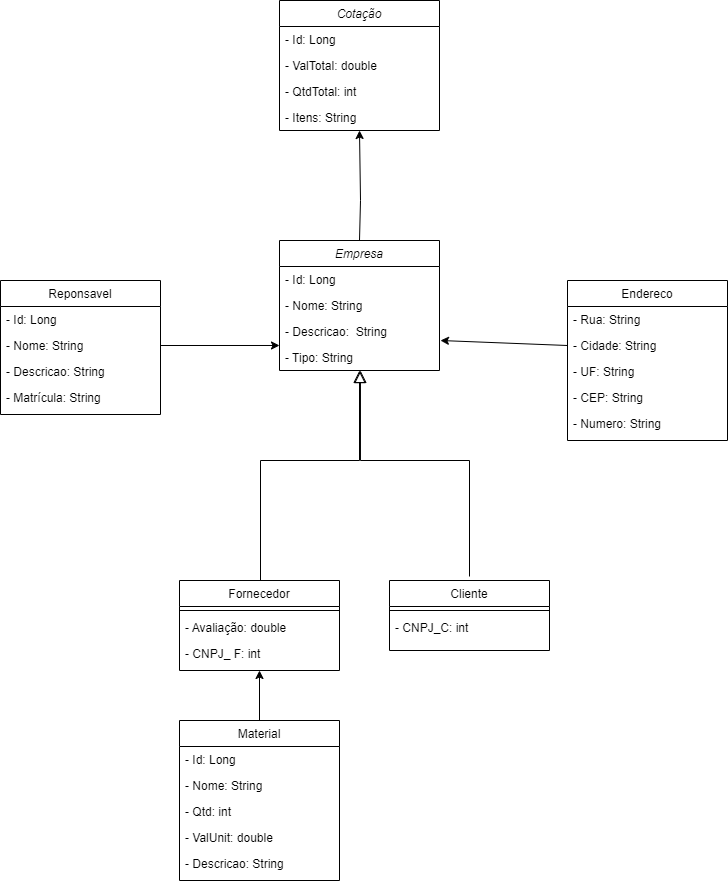

The diagram above was exported from draw.io. Its source (the exported page's mxGraphModel, read from the mxfile embedded in the PNG):
<mxGraphModel dx="839" dy="454" grid="1" gridSize="10" guides="1" tooltips="1" connect="1" arrows="1" fold="1" page="1" pageScale="1" pageWidth="827" pageHeight="1169" math="0" shadow="0">
  <root>
    <mxCell id="WIyWlLk6GJQsqaUBKTNV-0" />
    <mxCell id="WIyWlLk6GJQsqaUBKTNV-1" parent="WIyWlLk6GJQsqaUBKTNV-0" />
    <mxCell id="zkfFHV4jXpPFQw0GAbJ--0" value="Empresa" style="swimlane;fontStyle=2;align=center;verticalAlign=top;childLayout=stackLayout;horizontal=1;startSize=26;horizontalStack=0;resizeParent=1;resizeLast=0;collapsible=1;marginBottom=0;rounded=0;shadow=0;strokeWidth=1;" parent="WIyWlLk6GJQsqaUBKTNV-1" vertex="1">
      <mxGeometry x="379" y="300" width="160" height="130" as="geometry">
        <mxRectangle x="230" y="140" width="160" height="26" as="alternateBounds" />
      </mxGeometry>
    </mxCell>
    <mxCell id="zkfFHV4jXpPFQw0GAbJ--1" value="- Id: Long" style="text;align=left;verticalAlign=top;spacingLeft=4;spacingRight=4;overflow=hidden;rotatable=0;points=[[0,0.5],[1,0.5]];portConstraint=eastwest;" parent="zkfFHV4jXpPFQw0GAbJ--0" vertex="1">
      <mxGeometry y="26" width="160" height="26" as="geometry" />
    </mxCell>
    <mxCell id="zkfFHV4jXpPFQw0GAbJ--2" value="- Nome: String" style="text;align=left;verticalAlign=top;spacingLeft=4;spacingRight=4;overflow=hidden;rotatable=0;points=[[0,0.5],[1,0.5]];portConstraint=eastwest;rounded=0;shadow=0;html=0;" parent="zkfFHV4jXpPFQw0GAbJ--0" vertex="1">
      <mxGeometry y="52" width="160" height="26" as="geometry" />
    </mxCell>
    <mxCell id="zkfFHV4jXpPFQw0GAbJ--3" value="- Descricao:  String" style="text;align=left;verticalAlign=top;spacingLeft=4;spacingRight=4;overflow=hidden;rotatable=0;points=[[0,0.5],[1,0.5]];portConstraint=eastwest;rounded=0;shadow=0;html=0;" parent="zkfFHV4jXpPFQw0GAbJ--0" vertex="1">
      <mxGeometry y="78" width="160" height="26" as="geometry" />
    </mxCell>
    <mxCell id="Q-hr_YLDJkXpDkqQz0P--0" value="- Tipo: String" style="text;align=left;verticalAlign=top;spacingLeft=4;spacingRight=4;overflow=hidden;rotatable=0;points=[[0,0.5],[1,0.5]];portConstraint=eastwest;rounded=0;shadow=0;html=0;" vertex="1" parent="zkfFHV4jXpPFQw0GAbJ--0">
      <mxGeometry y="104" width="160" height="26" as="geometry" />
    </mxCell>
    <mxCell id="zkfFHV4jXpPFQw0GAbJ--6" value="Fornecedor" style="swimlane;fontStyle=0;align=center;verticalAlign=top;childLayout=stackLayout;horizontal=1;startSize=26;horizontalStack=0;resizeParent=1;resizeLast=0;collapsible=1;marginBottom=0;rounded=0;shadow=0;strokeWidth=1;" parent="WIyWlLk6GJQsqaUBKTNV-1" vertex="1">
      <mxGeometry x="279" y="640" width="160" height="90" as="geometry">
        <mxRectangle x="120" y="360" width="160" height="26" as="alternateBounds" />
      </mxGeometry>
    </mxCell>
    <mxCell id="zkfFHV4jXpPFQw0GAbJ--9" value="" style="line;html=1;strokeWidth=1;align=left;verticalAlign=middle;spacingTop=-1;spacingLeft=3;spacingRight=3;rotatable=0;labelPosition=right;points=[];portConstraint=eastwest;" parent="zkfFHV4jXpPFQw0GAbJ--6" vertex="1">
      <mxGeometry y="26" width="160" height="8" as="geometry" />
    </mxCell>
    <mxCell id="x_IcVmUz9flfWzQAmu4S-89" value="- Avaliação: double" style="text;align=left;verticalAlign=top;spacingLeft=4;spacingRight=4;overflow=hidden;rotatable=0;points=[[0,0.5],[1,0.5]];portConstraint=eastwest;rounded=0;shadow=0;html=0;" parent="zkfFHV4jXpPFQw0GAbJ--6" vertex="1">
      <mxGeometry y="34" width="160" height="26" as="geometry" />
    </mxCell>
    <mxCell id="Q-hr_YLDJkXpDkqQz0P--1" value="- CNPJ_ F: int" style="text;align=left;verticalAlign=top;spacingLeft=4;spacingRight=4;overflow=hidden;rotatable=0;points=[[0,0.5],[1,0.5]];portConstraint=eastwest;rounded=0;shadow=0;html=0;" vertex="1" parent="zkfFHV4jXpPFQw0GAbJ--6">
      <mxGeometry y="60" width="160" height="26" as="geometry" />
    </mxCell>
    <mxCell id="zkfFHV4jXpPFQw0GAbJ--12" value="" style="endArrow=block;endSize=10;endFill=0;shadow=0;strokeWidth=1;rounded=0;edgeStyle=elbowEdgeStyle;elbow=vertical;entryX=0.5;entryY=1;entryDx=0;entryDy=0;entryPerimeter=0;" parent="WIyWlLk6GJQsqaUBKTNV-1" source="zkfFHV4jXpPFQw0GAbJ--6" target="Q-hr_YLDJkXpDkqQz0P--0" edge="1">
      <mxGeometry width="160" relative="1" as="geometry">
        <mxPoint x="359" y="463" as="sourcePoint" />
        <mxPoint x="359" y="463" as="targetPoint" />
        <Array as="points">
          <mxPoint x="360" y="520" />
          <mxPoint x="459" y="520" />
        </Array>
      </mxGeometry>
    </mxCell>
    <mxCell id="zkfFHV4jXpPFQw0GAbJ--13" value="Cliente" style="swimlane;fontStyle=0;align=center;verticalAlign=top;childLayout=stackLayout;horizontal=1;startSize=26;horizontalStack=0;resizeParent=1;resizeLast=0;collapsible=1;marginBottom=0;rounded=0;shadow=0;strokeWidth=1;" parent="WIyWlLk6GJQsqaUBKTNV-1" vertex="1">
      <mxGeometry x="489" y="640" width="160" height="70" as="geometry">
        <mxRectangle x="340" y="380" width="170" height="26" as="alternateBounds" />
      </mxGeometry>
    </mxCell>
    <mxCell id="zkfFHV4jXpPFQw0GAbJ--15" value="" style="line;html=1;strokeWidth=1;align=left;verticalAlign=middle;spacingTop=-1;spacingLeft=3;spacingRight=3;rotatable=0;labelPosition=right;points=[];portConstraint=eastwest;" parent="zkfFHV4jXpPFQw0GAbJ--13" vertex="1">
      <mxGeometry y="26" width="160" height="8" as="geometry" />
    </mxCell>
    <mxCell id="Q-hr_YLDJkXpDkqQz0P--2" value="- CNPJ_C: int" style="text;align=left;verticalAlign=top;spacingLeft=4;spacingRight=4;overflow=hidden;rotatable=0;points=[[0,0.5],[1,0.5]];portConstraint=eastwest;rounded=0;shadow=0;html=0;" vertex="1" parent="zkfFHV4jXpPFQw0GAbJ--13">
      <mxGeometry y="34" width="160" height="26" as="geometry" />
    </mxCell>
    <mxCell id="zkfFHV4jXpPFQw0GAbJ--16" value="" style="endArrow=block;endSize=10;endFill=0;shadow=0;strokeWidth=1;rounded=0;edgeStyle=elbowEdgeStyle;elbow=vertical;entryX=0.506;entryY=1.154;entryDx=0;entryDy=0;entryPerimeter=0;" parent="WIyWlLk6GJQsqaUBKTNV-1" edge="1">
      <mxGeometry width="160" relative="1" as="geometry">
        <mxPoint x="569" y="636" as="sourcePoint" />
        <mxPoint x="459.96000000000004" y="430.004" as="targetPoint" />
        <Array as="points">
          <mxPoint x="510" y="520" />
        </Array>
      </mxGeometry>
    </mxCell>
    <mxCell id="zkfFHV4jXpPFQw0GAbJ--17" value="Endereco" style="swimlane;fontStyle=0;align=center;verticalAlign=top;childLayout=stackLayout;horizontal=1;startSize=26;horizontalStack=0;resizeParent=1;resizeLast=0;collapsible=1;marginBottom=0;rounded=0;shadow=0;strokeWidth=1;" parent="WIyWlLk6GJQsqaUBKTNV-1" vertex="1">
      <mxGeometry x="667" y="340" width="160" height="160" as="geometry">
        <mxRectangle x="550" y="140" width="160" height="26" as="alternateBounds" />
      </mxGeometry>
    </mxCell>
    <mxCell id="zkfFHV4jXpPFQw0GAbJ--18" value="- Rua: String" style="text;align=left;verticalAlign=top;spacingLeft=4;spacingRight=4;overflow=hidden;rotatable=0;points=[[0,0.5],[1,0.5]];portConstraint=eastwest;" parent="zkfFHV4jXpPFQw0GAbJ--17" vertex="1">
      <mxGeometry y="26" width="160" height="26" as="geometry" />
    </mxCell>
    <mxCell id="x_IcVmUz9flfWzQAmu4S-93" value="- Cidade: String" style="text;align=left;verticalAlign=top;spacingLeft=4;spacingRight=4;overflow=hidden;rotatable=0;points=[[0,0.5],[1,0.5]];portConstraint=eastwest;rounded=0;shadow=0;html=0;" parent="zkfFHV4jXpPFQw0GAbJ--17" vertex="1">
      <mxGeometry y="52" width="160" height="26" as="geometry" />
    </mxCell>
    <mxCell id="zkfFHV4jXpPFQw0GAbJ--20" value="- UF: String" style="text;align=left;verticalAlign=top;spacingLeft=4;spacingRight=4;overflow=hidden;rotatable=0;points=[[0,0.5],[1,0.5]];portConstraint=eastwest;rounded=0;shadow=0;html=0;" parent="zkfFHV4jXpPFQw0GAbJ--17" vertex="1">
      <mxGeometry y="78" width="160" height="26" as="geometry" />
    </mxCell>
    <mxCell id="zkfFHV4jXpPFQw0GAbJ--21" value="- CEP: String" style="text;align=left;verticalAlign=top;spacingLeft=4;spacingRight=4;overflow=hidden;rotatable=0;points=[[0,0.5],[1,0.5]];portConstraint=eastwest;rounded=0;shadow=0;html=0;" parent="zkfFHV4jXpPFQw0GAbJ--17" vertex="1">
      <mxGeometry y="104" width="160" height="26" as="geometry" />
    </mxCell>
    <mxCell id="zkfFHV4jXpPFQw0GAbJ--22" value="- Numero: String" style="text;align=left;verticalAlign=top;spacingLeft=4;spacingRight=4;overflow=hidden;rotatable=0;points=[[0,0.5],[1,0.5]];portConstraint=eastwest;rounded=0;shadow=0;html=0;" parent="zkfFHV4jXpPFQw0GAbJ--17" vertex="1">
      <mxGeometry y="130" width="160" height="26" as="geometry" />
    </mxCell>
    <mxCell id="x_IcVmUz9flfWzQAmu4S-16" value="Reponsavel" style="swimlane;fontStyle=0;align=center;verticalAlign=top;childLayout=stackLayout;horizontal=1;startSize=26;horizontalStack=0;resizeParent=1;resizeLast=0;collapsible=1;marginBottom=0;rounded=0;shadow=0;strokeWidth=1;" parent="WIyWlLk6GJQsqaUBKTNV-1" vertex="1">
      <mxGeometry x="100" y="340" width="160" height="134" as="geometry">
        <mxRectangle x="230" y="140" width="160" height="26" as="alternateBounds" />
      </mxGeometry>
    </mxCell>
    <mxCell id="x_IcVmUz9flfWzQAmu4S-17" value="- Id: Long" style="text;align=left;verticalAlign=top;spacingLeft=4;spacingRight=4;overflow=hidden;rotatable=0;points=[[0,0.5],[1,0.5]];portConstraint=eastwest;" parent="x_IcVmUz9flfWzQAmu4S-16" vertex="1">
      <mxGeometry y="26" width="160" height="26" as="geometry" />
    </mxCell>
    <mxCell id="x_IcVmUz9flfWzQAmu4S-18" value="- Nome: String" style="text;align=left;verticalAlign=top;spacingLeft=4;spacingRight=4;overflow=hidden;rotatable=0;points=[[0,0.5],[1,0.5]];portConstraint=eastwest;rounded=0;shadow=0;html=0;" parent="x_IcVmUz9flfWzQAmu4S-16" vertex="1">
      <mxGeometry y="52" width="160" height="26" as="geometry" />
    </mxCell>
    <mxCell id="x_IcVmUz9flfWzQAmu4S-19" value="- Descricao: String" style="text;align=left;verticalAlign=top;spacingLeft=4;spacingRight=4;overflow=hidden;rotatable=0;points=[[0,0.5],[1,0.5]];portConstraint=eastwest;rounded=0;shadow=0;html=0;" parent="x_IcVmUz9flfWzQAmu4S-16" vertex="1">
      <mxGeometry y="78" width="160" height="26" as="geometry" />
    </mxCell>
    <mxCell id="x_IcVmUz9flfWzQAmu4S-20" value="- Matrícula: String" style="text;align=left;verticalAlign=top;spacingLeft=4;spacingRight=4;overflow=hidden;rotatable=0;points=[[0,0.5],[1,0.5]];portConstraint=eastwest;rounded=0;shadow=0;html=0;" parent="x_IcVmUz9flfWzQAmu4S-16" vertex="1">
      <mxGeometry y="104" width="160" height="30" as="geometry" />
    </mxCell>
    <mxCell id="x_IcVmUz9flfWzQAmu4S-26" value="" style="endArrow=classic;html=1;rounded=0;exitX=1;exitY=0.5;exitDx=0;exitDy=0;entryX=0;entryY=0.038;entryDx=0;entryDy=0;entryPerimeter=0;" parent="WIyWlLk6GJQsqaUBKTNV-1" source="x_IcVmUz9flfWzQAmu4S-18" edge="1">
      <mxGeometry width="50" height="50" relative="1" as="geometry">
        <mxPoint x="250" y="404.5" as="sourcePoint" />
        <mxPoint x="379" y="404.98800000000006" as="targetPoint" />
      </mxGeometry>
    </mxCell>
    <mxCell id="x_IcVmUz9flfWzQAmu4S-27" value="Material" style="swimlane;fontStyle=0;align=center;verticalAlign=top;childLayout=stackLayout;horizontal=1;startSize=26;horizontalStack=0;resizeParent=1;resizeLast=0;collapsible=1;marginBottom=0;rounded=0;shadow=0;strokeWidth=1;" parent="WIyWlLk6GJQsqaUBKTNV-1" vertex="1">
      <mxGeometry x="279" y="780" width="160" height="160" as="geometry">
        <mxRectangle x="230" y="140" width="160" height="26" as="alternateBounds" />
      </mxGeometry>
    </mxCell>
    <mxCell id="x_IcVmUz9flfWzQAmu4S-28" value="- Id: Long" style="text;align=left;verticalAlign=top;spacingLeft=4;spacingRight=4;overflow=hidden;rotatable=0;points=[[0,0.5],[1,0.5]];portConstraint=eastwest;" parent="x_IcVmUz9flfWzQAmu4S-27" vertex="1">
      <mxGeometry y="26" width="160" height="26" as="geometry" />
    </mxCell>
    <mxCell id="x_IcVmUz9flfWzQAmu4S-38" value="- Nome: String" style="text;align=left;verticalAlign=top;spacingLeft=4;spacingRight=4;overflow=hidden;rotatable=0;points=[[0,0.5],[1,0.5]];portConstraint=eastwest;rounded=0;shadow=0;html=0;" parent="x_IcVmUz9flfWzQAmu4S-27" vertex="1">
      <mxGeometry y="52" width="160" height="26" as="geometry" />
    </mxCell>
    <mxCell id="x_IcVmUz9flfWzQAmu4S-31" value="- Qtd: int" style="text;align=left;verticalAlign=top;spacingLeft=4;spacingRight=4;overflow=hidden;rotatable=0;points=[[0,0.5],[1,0.5]];portConstraint=eastwest;rounded=0;shadow=0;html=0;" parent="x_IcVmUz9flfWzQAmu4S-27" vertex="1">
      <mxGeometry y="78" width="160" height="26" as="geometry" />
    </mxCell>
    <mxCell id="x_IcVmUz9flfWzQAmu4S-29" value="- ValUnit: double" style="text;align=left;verticalAlign=top;spacingLeft=4;spacingRight=4;overflow=hidden;rotatable=0;points=[[0,0.5],[1,0.5]];portConstraint=eastwest;rounded=0;shadow=0;html=0;" parent="x_IcVmUz9flfWzQAmu4S-27" vertex="1">
      <mxGeometry y="104" width="160" height="26" as="geometry" />
    </mxCell>
    <mxCell id="x_IcVmUz9flfWzQAmu4S-30" value="- Descricao: String" style="text;align=left;verticalAlign=top;spacingLeft=4;spacingRight=4;overflow=hidden;rotatable=0;points=[[0,0.5],[1,0.5]];portConstraint=eastwest;rounded=0;shadow=0;html=0;" parent="x_IcVmUz9flfWzQAmu4S-27" vertex="1">
      <mxGeometry y="130" width="160" height="26" as="geometry" />
    </mxCell>
    <mxCell id="x_IcVmUz9flfWzQAmu4S-32" value="" style="endArrow=classic;html=1;rounded=0;entryX=0.5;entryY=1;entryDx=0;entryDy=0;exitX=0.5;exitY=0;exitDx=0;exitDy=0;" parent="WIyWlLk6GJQsqaUBKTNV-1" source="x_IcVmUz9flfWzQAmu4S-27" target="zkfFHV4jXpPFQw0GAbJ--6" edge="1">
      <mxGeometry width="50" height="50" relative="1" as="geometry">
        <mxPoint x="358.5" y="770" as="sourcePoint" />
        <mxPoint x="358.5" y="720" as="targetPoint" />
        <Array as="points" />
      </mxGeometry>
    </mxCell>
    <mxCell id="x_IcVmUz9flfWzQAmu4S-77" value="Cotação" style="swimlane;fontStyle=2;align=center;verticalAlign=top;childLayout=stackLayout;horizontal=1;startSize=26;horizontalStack=0;resizeParent=1;resizeLast=0;collapsible=1;marginBottom=0;rounded=0;shadow=0;strokeWidth=1;" parent="WIyWlLk6GJQsqaUBKTNV-1" vertex="1">
      <mxGeometry x="379" y="60" width="160" height="130" as="geometry">
        <mxRectangle x="230" y="140" width="160" height="26" as="alternateBounds" />
      </mxGeometry>
    </mxCell>
    <mxCell id="x_IcVmUz9flfWzQAmu4S-84" value="- Id: Long" style="text;align=left;verticalAlign=top;spacingLeft=4;spacingRight=4;overflow=hidden;rotatable=0;points=[[0,0.5],[1,0.5]];portConstraint=eastwest;" parent="x_IcVmUz9flfWzQAmu4S-77" vertex="1">
      <mxGeometry y="26" width="160" height="26" as="geometry" />
    </mxCell>
    <mxCell id="x_IcVmUz9flfWzQAmu4S-85" value="- ValTotal: double&#10;" style="text;align=left;verticalAlign=top;spacingLeft=4;spacingRight=4;overflow=hidden;rotatable=0;points=[[0,0.5],[1,0.5]];portConstraint=eastwest;" parent="x_IcVmUz9flfWzQAmu4S-77" vertex="1">
      <mxGeometry y="52" width="160" height="26" as="geometry" />
    </mxCell>
    <mxCell id="x_IcVmUz9flfWzQAmu4S-86" value="- QtdTotal: int" style="text;align=left;verticalAlign=top;spacingLeft=4;spacingRight=4;overflow=hidden;rotatable=0;points=[[0,0.5],[1,0.5]];portConstraint=eastwest;" parent="x_IcVmUz9flfWzQAmu4S-77" vertex="1">
      <mxGeometry y="78" width="160" height="26" as="geometry" />
    </mxCell>
    <mxCell id="x_IcVmUz9flfWzQAmu4S-87" value="- Itens: String" style="text;align=left;verticalAlign=top;spacingLeft=4;spacingRight=4;overflow=hidden;rotatable=0;points=[[0,0.5],[1,0.5]];portConstraint=eastwest;" parent="x_IcVmUz9flfWzQAmu4S-77" vertex="1">
      <mxGeometry y="104" width="160" height="26" as="geometry" />
    </mxCell>
    <mxCell id="x_IcVmUz9flfWzQAmu4S-82" value="" style="endArrow=classic;html=1;rounded=0;exitX=0.5;exitY=0;exitDx=0;exitDy=0;entryX=0.5;entryY=1;entryDx=0;entryDy=0;" parent="WIyWlLk6GJQsqaUBKTNV-1" source="zkfFHV4jXpPFQw0GAbJ--0" target="x_IcVmUz9flfWzQAmu4S-77" edge="1">
      <mxGeometry width="50" height="50" relative="1" as="geometry">
        <mxPoint x="440" y="280" as="sourcePoint" />
        <mxPoint x="460" y="220" as="targetPoint" />
        <Array as="points">
          <mxPoint x="460" y="260" />
        </Array>
      </mxGeometry>
    </mxCell>
    <mxCell id="x_IcVmUz9flfWzQAmu4S-92" value="" style="endArrow=classic;html=1;rounded=0;exitX=0;exitY=0.5;exitDx=0;exitDy=0;entryX=1.006;entryY=-0.154;entryDx=0;entryDy=0;entryPerimeter=0;" parent="WIyWlLk6GJQsqaUBKTNV-1" source="x_IcVmUz9flfWzQAmu4S-93" edge="1">
      <mxGeometry width="50" height="50" relative="1" as="geometry">
        <mxPoint x="658" y="400" as="sourcePoint" />
        <mxPoint x="539.96" y="399.996" as="targetPoint" />
      </mxGeometry>
    </mxCell>
  </root>
</mxGraphModel>